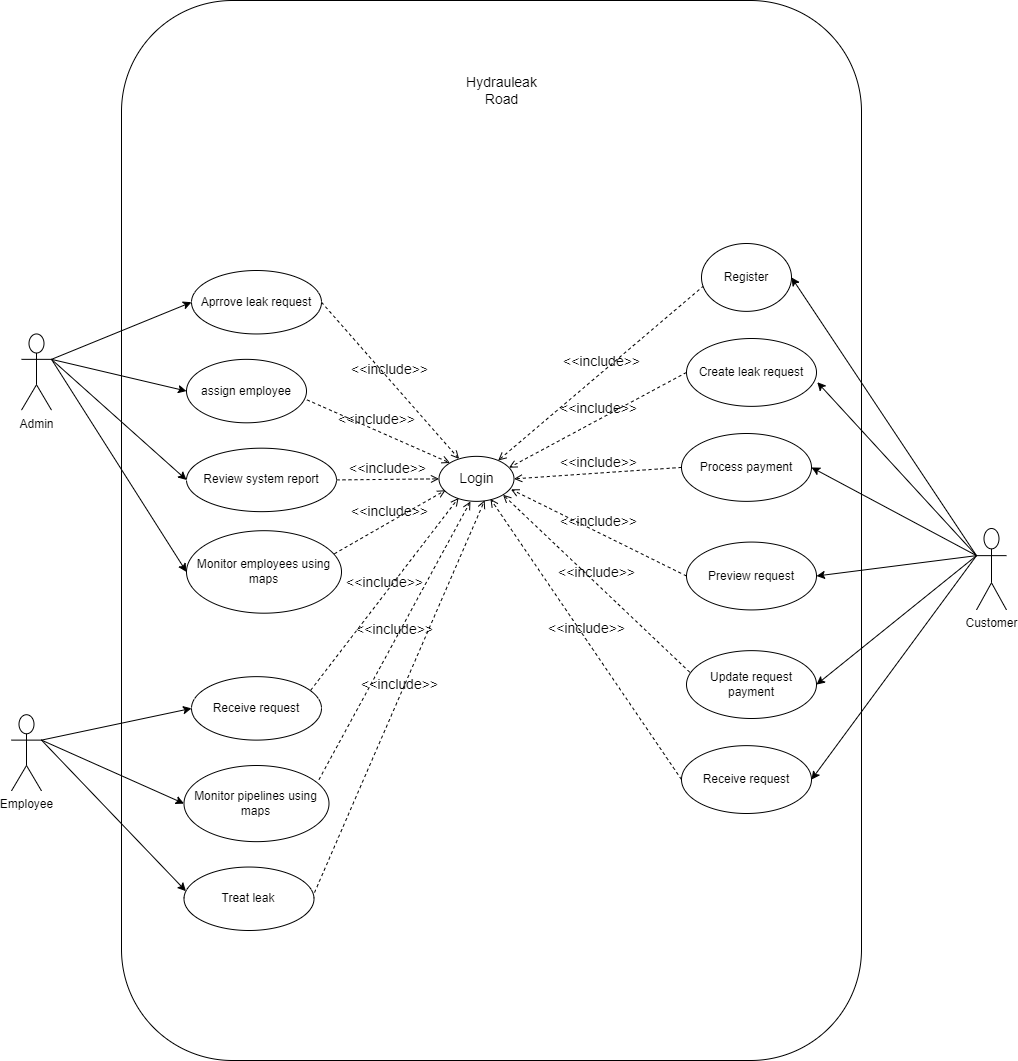

The diagram above was exported from draw.io. Its source (the exported page's mxGraphModel, read from the mxfile embedded in the PNG):
<mxGraphModel dx="1887" dy="2649" grid="1" gridSize="10" guides="1" tooltips="1" connect="1" arrows="1" fold="1" page="1" pageScale="1" pageWidth="1169" pageHeight="1654" math="0" shadow="0" extFonts="Permanent Marker^https://fonts.googleapis.com/css?family=Permanent+Marker">
  <root>
    <mxCell id="0" />
    <mxCell id="1" parent="0" />
    <mxCell id="xPb_KuKj2Em5wSklK65E-50" value="." style="text;html=1;strokeColor=none;fillColor=none;align=center;verticalAlign=middle;whiteSpace=wrap;rounded=0;fontSize=21;" vertex="1" parent="1">
      <mxGeometry x="535" y="-350" width="40" height="20" as="geometry" />
    </mxCell>
    <mxCell id="xPb_KuKj2Em5wSklK65E-111" value="." style="text;html=1;strokeColor=none;fillColor=none;align=center;verticalAlign=middle;whiteSpace=wrap;rounded=0;fontSize=21;" vertex="1" parent="1">
      <mxGeometry x="535" y="-350" width="40" height="20" as="geometry" />
    </mxCell>
    <mxCell id="xPb_KuKj2Em5wSklK65E-193" value="" style="group" vertex="1" connectable="0" parent="1">
      <mxGeometry x="87" y="-1370" width="995" height="1060" as="geometry" />
    </mxCell>
    <mxCell id="xPb_KuKj2Em5wSklK65E-135" value="" style="rounded=1;whiteSpace=wrap;html=1;" vertex="1" parent="xPb_KuKj2Em5wSklK65E-193">
      <mxGeometry x="110" width="740" height="1060" as="geometry" />
    </mxCell>
    <mxCell id="xPb_KuKj2Em5wSklK65E-141" value="Hydrauleak Road" style="text;html=1;strokeColor=none;fillColor=none;align=center;verticalAlign=middle;whiteSpace=wrap;rounded=0;fontSize=14;" vertex="1" parent="xPb_KuKj2Em5wSklK65E-193">
      <mxGeometry x="457.5" y="70" width="65" height="40" as="geometry" />
    </mxCell>
    <mxCell id="xPb_KuKj2Em5wSklK65E-176" value="Login" style="ellipse;whiteSpace=wrap;html=1;fontSize=14;" vertex="1" parent="xPb_KuKj2Em5wSklK65E-193">
      <mxGeometry x="427.5" y="455.8599999999999" width="75" height="45" as="geometry" />
    </mxCell>
    <mxCell id="xPb_KuKj2Em5wSklK65E-177" value="&amp;lt;&amp;lt;include&amp;gt;&amp;gt;" style="html=1;verticalAlign=bottom;labelBackgroundColor=none;endArrow=open;endFill=0;dashed=1;rounded=0;fontSize=14;exitX=1;exitY=0.5;exitDx=0;exitDy=0;" edge="1" parent="xPb_KuKj2Em5wSklK65E-193" source="xPb_KuKj2Em5wSklK65E-144" target="xPb_KuKj2Em5wSklK65E-176">
      <mxGeometry width="160" relative="1" as="geometry">
        <mxPoint x="390" y="304.5999999999999" as="sourcePoint" />
        <mxPoint x="550" y="304.5999999999999" as="targetPoint" />
      </mxGeometry>
    </mxCell>
    <mxCell id="xPb_KuKj2Em5wSklK65E-178" value="&amp;lt;&amp;lt;include&amp;gt;&amp;gt;" style="html=1;verticalAlign=bottom;labelBackgroundColor=none;endArrow=open;endFill=0;dashed=1;rounded=0;fontSize=14;exitX=0.026;exitY=0.622;exitDx=0;exitDy=0;exitPerimeter=0;" edge="1" parent="xPb_KuKj2Em5wSklK65E-193" source="xPb_KuKj2Em5wSklK65E-140" target="xPb_KuKj2Em5wSklK65E-176">
      <mxGeometry width="160" relative="1" as="geometry">
        <mxPoint x="400" y="314.5999999999999" as="sourcePoint" />
        <mxPoint x="460" y="400" as="targetPoint" />
      </mxGeometry>
    </mxCell>
    <mxCell id="xPb_KuKj2Em5wSklK65E-179" value="&amp;lt;&amp;lt;include&amp;gt;&amp;gt;" style="html=1;verticalAlign=bottom;labelBackgroundColor=none;endArrow=open;endFill=0;dashed=1;rounded=0;fontSize=14;exitX=0;exitY=0.5;exitDx=0;exitDy=0;entryX=0.933;entryY=0.252;entryDx=0;entryDy=0;entryPerimeter=0;" edge="1" parent="xPb_KuKj2Em5wSklK65E-193" source="xPb_KuKj2Em5wSklK65E-150" target="xPb_KuKj2Em5wSklK65E-176">
      <mxGeometry width="160" relative="1" as="geometry">
        <mxPoint x="577.3399999999999" y="291.0999999999999" as="sourcePoint" />
        <mxPoint x="472.5" y="415" as="targetPoint" />
      </mxGeometry>
    </mxCell>
    <mxCell id="xPb_KuKj2Em5wSklK65E-180" value="&amp;lt;&amp;lt;include&amp;gt;&amp;gt;" style="html=1;verticalAlign=bottom;labelBackgroundColor=none;endArrow=open;endFill=0;dashed=1;rounded=0;fontSize=14;exitX=0;exitY=0.5;exitDx=0;exitDy=0;entryX=1;entryY=0.5;entryDx=0;entryDy=0;" edge="1" parent="xPb_KuKj2Em5wSklK65E-193" source="xPb_KuKj2Em5wSklK65E-152" target="xPb_KuKj2Em5wSklK65E-176">
      <mxGeometry width="160" relative="1" as="geometry">
        <mxPoint x="560.0000000000014" y="355" as="sourcePoint" />
        <mxPoint x="489.67499999999995" y="418.4649999999999" as="targetPoint" />
      </mxGeometry>
    </mxCell>
    <mxCell id="xPb_KuKj2Em5wSklK65E-181" value="&amp;lt;&amp;lt;include&amp;gt;&amp;gt;" style="html=1;verticalAlign=bottom;labelBackgroundColor=none;endArrow=open;endFill=0;dashed=1;rounded=0;fontSize=14;exitX=0;exitY=0.5;exitDx=0;exitDy=0;entryX=0.959;entryY=0.732;entryDx=0;entryDy=0;entryPerimeter=0;" edge="1" parent="xPb_KuKj2Em5wSklK65E-193" source="xPb_KuKj2Em5wSklK65E-153" target="xPb_KuKj2Em5wSklK65E-176">
      <mxGeometry width="160" relative="1" as="geometry">
        <mxPoint x="555.0000000000014" y="425" as="sourcePoint" />
        <mxPoint x="509.9999999999991" y="437.5" as="targetPoint" />
      </mxGeometry>
    </mxCell>
    <mxCell id="xPb_KuKj2Em5wSklK65E-183" value="&amp;lt;&amp;lt;include&amp;gt;&amp;gt;" style="html=1;verticalAlign=bottom;labelBackgroundColor=none;endArrow=open;endFill=0;dashed=1;rounded=0;fontSize=14;exitX=0.025;exitY=0.318;exitDx=0;exitDy=0;entryX=1;entryY=1;entryDx=0;entryDy=0;exitPerimeter=0;" edge="1" parent="xPb_KuKj2Em5wSklK65E-193" source="xPb_KuKj2Em5wSklK65E-154" target="xPb_KuKj2Em5wSklK65E-176">
      <mxGeometry width="160" relative="1" as="geometry">
        <mxPoint x="570.0000000000014" y="515" as="sourcePoint" />
        <mxPoint x="516.925" y="457.94000000000005" as="targetPoint" />
      </mxGeometry>
    </mxCell>
    <mxCell id="xPb_KuKj2Em5wSklK65E-184" value="&amp;lt;&amp;lt;include&amp;gt;&amp;gt;" style="html=1;verticalAlign=bottom;labelBackgroundColor=none;endArrow=open;endFill=0;dashed=1;rounded=0;fontSize=14;exitX=0;exitY=0.5;exitDx=0;exitDy=0;entryX=0.686;entryY=0.945;entryDx=0;entryDy=0;entryPerimeter=0;" edge="1" parent="xPb_KuKj2Em5wSklK65E-193" source="xPb_KuKj2Em5wSklK65E-155" target="xPb_KuKj2Em5wSklK65E-176">
      <mxGeometry width="160" relative="1" as="geometry">
        <mxPoint x="563.25" y="575.9000000000001" as="sourcePoint" />
        <mxPoint x="498.82505683032946" y="453.52394763585266" as="targetPoint" />
      </mxGeometry>
    </mxCell>
    <mxCell id="xPb_KuKj2Em5wSklK65E-185" value="&amp;lt;&amp;lt;include&amp;gt;&amp;gt;" style="html=1;verticalAlign=bottom;labelBackgroundColor=none;endArrow=open;endFill=0;dashed=1;rounded=0;fontSize=14;exitX=1.004;exitY=0.402;exitDx=0;exitDy=0;exitPerimeter=0;entryX=0.609;entryY=0.977;entryDx=0;entryDy=0;entryPerimeter=0;" edge="1" parent="xPb_KuKj2Em5wSklK65E-193" source="xPb_KuKj2Em5wSklK65E-156" target="xPb_KuKj2Em5wSklK65E-176">
      <mxGeometry width="160" relative="1" as="geometry">
        <mxPoint x="555.0000000000014" y="655" as="sourcePoint" />
        <mxPoint x="480" y="500" as="targetPoint" />
      </mxGeometry>
    </mxCell>
    <mxCell id="xPb_KuKj2Em5wSklK65E-186" value="&amp;lt;&amp;lt;include&amp;gt;&amp;gt;" style="html=1;verticalAlign=bottom;labelBackgroundColor=none;endArrow=open;endFill=0;dashed=1;rounded=0;fontSize=14;exitX=0.931;exitY=0.185;exitDx=0;exitDy=0;entryX=0.419;entryY=1.003;entryDx=0;entryDy=0;exitPerimeter=0;entryPerimeter=0;" edge="1" parent="xPb_KuKj2Em5wSklK65E-193" source="xPb_KuKj2Em5wSklK65E-157" target="xPb_KuKj2Em5wSklK65E-176">
      <mxGeometry width="160" relative="1" as="geometry">
        <mxPoint x="393.02" y="780.0999999999999" as="sourcePoint" />
        <mxPoint x="478.79999999999995" y="463.2850000000001" as="targetPoint" />
      </mxGeometry>
    </mxCell>
    <mxCell id="xPb_KuKj2Em5wSklK65E-187" value="&amp;lt;&amp;lt;include&amp;gt;&amp;gt;" style="html=1;verticalAlign=bottom;labelBackgroundColor=none;endArrow=open;endFill=0;dashed=1;rounded=0;fontSize=14;exitX=0.917;exitY=0.214;exitDx=0;exitDy=0;entryX=0.261;entryY=0.924;entryDx=0;entryDy=0;exitPerimeter=0;entryPerimeter=0;" edge="1" parent="xPb_KuKj2Em5wSklK65E-193" source="xPb_KuKj2Em5wSklK65E-160" target="xPb_KuKj2Em5wSklK65E-176">
      <mxGeometry width="160" relative="1" as="geometry">
        <mxPoint x="397.4950000000001" y="691.0999999999999" as="sourcePoint" />
        <mxPoint x="472.5" y="460" as="targetPoint" />
      </mxGeometry>
    </mxCell>
    <mxCell id="xPb_KuKj2Em5wSklK65E-188" value="&amp;lt;&amp;lt;include&amp;gt;&amp;gt;" style="html=1;verticalAlign=bottom;labelBackgroundColor=none;endArrow=open;endFill=0;dashed=1;rounded=0;fontSize=14;exitX=0.954;exitY=0.28;exitDx=0;exitDy=0;entryX=0.087;entryY=0.753;entryDx=0;entryDy=0;exitPerimeter=0;entryPerimeter=0;" edge="1" parent="xPb_KuKj2Em5wSklK65E-193" source="xPb_KuKj2Em5wSklK65E-148" target="xPb_KuKj2Em5wSklK65E-176">
      <mxGeometry width="160" relative="1" as="geometry">
        <mxPoint x="389.21000000000004" y="620.7" as="sourcePoint" />
        <mxPoint x="460.2750000000001" y="461.98" as="targetPoint" />
      </mxGeometry>
    </mxCell>
    <mxCell id="xPb_KuKj2Em5wSklK65E-190" value="&amp;lt;&amp;lt;include&amp;gt;&amp;gt;" style="html=1;verticalAlign=bottom;labelBackgroundColor=none;endArrow=open;endFill=0;dashed=1;rounded=0;fontSize=14;exitX=0.958;exitY=0.6;exitDx=0;exitDy=0;entryX=0;entryY=0;entryDx=0;entryDy=0;exitPerimeter=0;" edge="1" parent="xPb_KuKj2Em5wSklK65E-193" source="xPb_KuKj2Em5wSklK65E-145" target="xPb_KuKj2Em5wSklK65E-176">
      <mxGeometry width="160" relative="1" as="geometry">
        <mxPoint x="414.99999999999886" y="455" as="sourcePoint" />
        <mxPoint x="437.17499999999995" y="443.44000000000005" as="targetPoint" />
      </mxGeometry>
    </mxCell>
    <mxCell id="xPb_KuKj2Em5wSklK65E-130" value="Customer" style="shape=umlActor;verticalLabelPosition=bottom;verticalAlign=top;html=1;outlineConnect=0;" vertex="1" parent="xPb_KuKj2Em5wSklK65E-193">
      <mxGeometry x="965" y="528" width="30" height="81.42857142857142" as="geometry" />
    </mxCell>
    <mxCell id="xPb_KuKj2Em5wSklK65E-140" value="Register" style="ellipse;whiteSpace=wrap;html=1;" vertex="1" parent="xPb_KuKj2Em5wSklK65E-193">
      <mxGeometry x="690" y="243" width="90" height="67.85714285714285" as="geometry" />
    </mxCell>
    <mxCell id="xPb_KuKj2Em5wSklK65E-150" value="Create leak request" style="ellipse;whiteSpace=wrap;html=1;" vertex="1" parent="xPb_KuKj2Em5wSklK65E-193">
      <mxGeometry x="675" y="338" width="130" height="67.85714285714285" as="geometry" />
    </mxCell>
    <mxCell id="xPb_KuKj2Em5wSklK65E-152" value="Process payment" style="ellipse;whiteSpace=wrap;html=1;" vertex="1" parent="xPb_KuKj2Em5wSklK65E-193">
      <mxGeometry x="670" y="433" width="130" height="67.85714285714285" as="geometry" />
    </mxCell>
    <mxCell id="xPb_KuKj2Em5wSklK65E-153" value="Preview request&lt;span style=&quot;color: rgba(0, 0, 0, 0); font-family: monospace; font-size: 0px; text-align: start;&quot;&gt;%3CmxGraphModel%3E%3Croot%3E%3CmxCell%20id%3D%220%22%2F%3E%3CmxCell%20id%3D%221%22%20parent%3D%220%22%2F%3E%3CmxCell%20id%3D%222%22%20value%3D%22Process%20payment%22%20style%3D%22ellipse%3BwhiteSpace%3Dwrap%3Bhtml%3D1%3B%22%20vertex%3D%221%22%20parent%3D%221%22%3E%3CmxGeometry%20x%3D%22635%22%20y%3D%22-1250%22%20width%3D%22130%22%20height%3D%2250%22%20as%3D%22geometry%22%2F%3E%3C%2FmxCell%3E%3C%2Froot%3E%3C%2FmxGraphModel%3E&lt;/span&gt;" style="ellipse;whiteSpace=wrap;html=1;" vertex="1" parent="xPb_KuKj2Em5wSklK65E-193">
      <mxGeometry x="675" y="541.5714285714284" width="130" height="67.85714285714285" as="geometry" />
    </mxCell>
    <mxCell id="xPb_KuKj2Em5wSklK65E-154" value="Update request payment" style="ellipse;whiteSpace=wrap;html=1;" vertex="1" parent="xPb_KuKj2Em5wSklK65E-193">
      <mxGeometry x="675" y="650.1428571428571" width="130" height="67.85714285714285" as="geometry" />
    </mxCell>
    <mxCell id="xPb_KuKj2Em5wSklK65E-155" value="Receive request" style="ellipse;whiteSpace=wrap;html=1;" vertex="1" parent="xPb_KuKj2Em5wSklK65E-193">
      <mxGeometry x="670" y="745.1428571428571" width="130" height="67.85714285714285" as="geometry" />
    </mxCell>
    <mxCell id="xPb_KuKj2Em5wSklK65E-170" value="" style="endArrow=classic;html=1;rounded=0;fontSize=14;entryX=1.006;entryY=0.644;entryDx=0;entryDy=0;entryPerimeter=0;exitX=0;exitY=0.3333333333333333;exitDx=0;exitDy=0;exitPerimeter=0;" edge="1" parent="xPb_KuKj2Em5wSklK65E-193" source="xPb_KuKj2Em5wSklK65E-130" target="xPb_KuKj2Em5wSklK65E-150">
      <mxGeometry width="50" height="50" relative="1" as="geometry">
        <mxPoint x="245" y="799.4285714285713" as="sourcePoint" />
        <mxPoint x="389.45000000000005" y="960.9285714285713" as="targetPoint" />
      </mxGeometry>
    </mxCell>
    <mxCell id="xPb_KuKj2Em5wSklK65E-171" value="" style="endArrow=classic;html=1;rounded=0;fontSize=14;entryX=1;entryY=0.5;entryDx=0;entryDy=0;" edge="1" parent="xPb_KuKj2Em5wSklK65E-193" target="xPb_KuKj2Em5wSklK65E-140">
      <mxGeometry width="50" height="50" relative="1" as="geometry">
        <mxPoint x="965" y="555.1428571428571" as="sourcePoint" />
        <mxPoint x="815.78" y="395.2714285714287" as="targetPoint" />
      </mxGeometry>
    </mxCell>
    <mxCell id="xPb_KuKj2Em5wSklK65E-172" value="" style="endArrow=classic;html=1;rounded=0;fontSize=14;entryX=1;entryY=0.5;entryDx=0;entryDy=0;" edge="1" parent="xPb_KuKj2Em5wSklK65E-193" target="xPb_KuKj2Em5wSklK65E-152">
      <mxGeometry width="50" height="50" relative="1" as="geometry">
        <mxPoint x="965" y="555.1428571428571" as="sourcePoint" />
        <mxPoint x="815.78" y="395.2714285714287" as="targetPoint" />
      </mxGeometry>
    </mxCell>
    <mxCell id="xPb_KuKj2Em5wSklK65E-173" value="" style="endArrow=classic;html=1;rounded=0;fontSize=14;entryX=1;entryY=0.5;entryDx=0;entryDy=0;" edge="1" parent="xPb_KuKj2Em5wSklK65E-193" target="xPb_KuKj2Em5wSklK65E-153">
      <mxGeometry width="50" height="50" relative="1" as="geometry">
        <mxPoint x="965" y="555.1428571428571" as="sourcePoint" />
        <mxPoint x="810" y="480.5" as="targetPoint" />
      </mxGeometry>
    </mxCell>
    <mxCell id="xPb_KuKj2Em5wSklK65E-174" value="" style="endArrow=classic;html=1;rounded=0;fontSize=14;entryX=1;entryY=0.5;entryDx=0;entryDy=0;" edge="1" parent="xPb_KuKj2Em5wSklK65E-193" target="xPb_KuKj2Em5wSklK65E-154">
      <mxGeometry width="50" height="50" relative="1" as="geometry">
        <mxPoint x="965" y="555.1428571428571" as="sourcePoint" />
        <mxPoint x="815" y="589.0714285714284" as="targetPoint" />
      </mxGeometry>
    </mxCell>
    <mxCell id="xPb_KuKj2Em5wSklK65E-175" value="" style="endArrow=classic;html=1;rounded=0;fontSize=14;entryX=1;entryY=0.5;entryDx=0;entryDy=0;" edge="1" parent="xPb_KuKj2Em5wSklK65E-193" target="xPb_KuKj2Em5wSklK65E-155">
      <mxGeometry width="50" height="50" relative="1" as="geometry">
        <mxPoint x="965" y="555.1428571428571" as="sourcePoint" />
        <mxPoint x="815" y="697.6428571428571" as="targetPoint" />
      </mxGeometry>
    </mxCell>
    <mxCell id="xPb_KuKj2Em5wSklK65E-136" value="Employee" style="shape=umlActor;verticalLabelPosition=bottom;verticalAlign=top;html=1;outlineConnect=0;" vertex="1" parent="xPb_KuKj2Em5wSklK65E-193">
      <mxGeometry y="714.2307692307693" width="29.999567941240013" height="76.15384615384615" as="geometry" />
    </mxCell>
    <mxCell id="xPb_KuKj2Em5wSklK65E-137" value="Admin" style="shape=umlActor;verticalLabelPosition=bottom;verticalAlign=top;html=1;outlineConnect=0;" vertex="1" parent="xPb_KuKj2Em5wSklK65E-193">
      <mxGeometry x="9.999855980413344" y="333.46153846153857" width="29.999567941240013" height="76.15384615384615" as="geometry" />
    </mxCell>
    <mxCell id="xPb_KuKj2Em5wSklK65E-144" value="Aprrove leak request" style="ellipse;whiteSpace=wrap;html=1;" vertex="1" parent="xPb_KuKj2Em5wSklK65E-193">
      <mxGeometry x="179.99740764744007" y="270" width="129.99812774537338" height="63.46153846153846" as="geometry" />
    </mxCell>
    <mxCell id="xPb_KuKj2Em5wSklK65E-145" value="assign employee" style="ellipse;whiteSpace=wrap;html=1;" vertex="1" parent="xPb_KuKj2Em5wSklK65E-193">
      <mxGeometry x="174.99747965723338" y="358.8461538461538" width="119.99827176496005" height="63.46153846153846" as="geometry" />
    </mxCell>
    <mxCell id="xPb_KuKj2Em5wSklK65E-146" value="Review system report" style="ellipse;whiteSpace=wrap;html=1;" vertex="1" parent="xPb_KuKj2Em5wSklK65E-193">
      <mxGeometry x="174.99747965723338" y="447.6923076923076" width="149.99783970620007" height="63.46153846153846" as="geometry" />
    </mxCell>
    <mxCell id="xPb_KuKj2Em5wSklK65E-148" value="Monitor employees using maps" style="ellipse;whiteSpace=wrap;html=1;" vertex="1" parent="xPb_KuKj2Em5wSklK65E-193">
      <mxGeometry x="174.99747965723338" y="530.1923076923076" width="154.99776769640673" height="82.5" as="geometry" />
    </mxCell>
    <mxCell id="xPb_KuKj2Em5wSklK65E-156" value="Treat leak" style="ellipse;whiteSpace=wrap;html=1;" vertex="1" parent="xPb_KuKj2Em5wSklK65E-193">
      <mxGeometry x="172.49751566213007" y="866.5384615384615" width="129.99812774537338" height="63.46153846153846" as="geometry" />
    </mxCell>
    <mxCell id="xPb_KuKj2Em5wSklK65E-157" value="Monitor pipelines using maps" style="ellipse;whiteSpace=wrap;html=1;" vertex="1" parent="xPb_KuKj2Em5wSklK65E-193">
      <mxGeometry x="172.49751566213007" y="765" width="144.9979117159934" height="76.15384615384615" as="geometry" />
    </mxCell>
    <mxCell id="xPb_KuKj2Em5wSklK65E-160" value="Receive request" style="ellipse;whiteSpace=wrap;html=1;" vertex="1" parent="xPb_KuKj2Em5wSklK65E-193">
      <mxGeometry x="179.99740764744007" y="676.1538461538462" width="129.99812774537338" height="63.46153846153846" as="geometry" />
    </mxCell>
    <mxCell id="xPb_KuKj2Em5wSklK65E-162" value="" style="endArrow=classic;html=1;rounded=0;fontSize=14;entryX=0;entryY=0.5;entryDx=0;entryDy=0;exitX=1;exitY=0.3333333333333333;exitDx=0;exitDy=0;exitPerimeter=0;" edge="1" parent="xPb_KuKj2Em5wSklK65E-193" source="xPb_KuKj2Em5wSklK65E-137" target="xPb_KuKj2Em5wSklK65E-144">
      <mxGeometry width="50" height="50" relative="1" as="geometry">
        <mxPoint x="469.9932310794269" y="409.6153846153845" as="sourcePoint" />
        <mxPoint x="519.9925109814935" y="346.1538461538462" as="targetPoint" />
      </mxGeometry>
    </mxCell>
    <mxCell id="xPb_KuKj2Em5wSklK65E-163" value="" style="endArrow=classic;html=1;rounded=0;fontSize=14;entryX=0;entryY=0.5;entryDx=0;entryDy=0;exitX=1;exitY=0.3333333333333333;exitDx=0;exitDy=0;exitPerimeter=0;" edge="1" parent="xPb_KuKj2Em5wSklK65E-193" source="xPb_KuKj2Em5wSklK65E-137" target="xPb_KuKj2Em5wSklK65E-145">
      <mxGeometry width="50" height="50" relative="1" as="geometry">
        <mxPoint x="49.99927990206669" y="371.53846153846143" as="sourcePoint" />
        <mxPoint x="189.99726362785339" y="314.4230769230769" as="targetPoint" />
      </mxGeometry>
    </mxCell>
    <mxCell id="xPb_KuKj2Em5wSklK65E-164" value="" style="endArrow=classic;html=1;rounded=0;fontSize=14;entryX=0;entryY=0.5;entryDx=0;entryDy=0;exitX=1;exitY=0.3333333333333333;exitDx=0;exitDy=0;exitPerimeter=0;" edge="1" parent="xPb_KuKj2Em5wSklK65E-193" source="xPb_KuKj2Em5wSklK65E-137" target="xPb_KuKj2Em5wSklK65E-146">
      <mxGeometry width="50" height="50" relative="1" as="geometry">
        <mxPoint x="49.99927990206669" y="371.53846153846143" as="sourcePoint" />
        <mxPoint x="184.99733563764676" y="403.2692307692307" as="targetPoint" />
      </mxGeometry>
    </mxCell>
    <mxCell id="xPb_KuKj2Em5wSklK65E-165" value="" style="endArrow=classic;html=1;rounded=0;fontSize=14;entryX=0;entryY=0.5;entryDx=0;entryDy=0;" edge="1" parent="xPb_KuKj2Em5wSklK65E-193" target="xPb_KuKj2Em5wSklK65E-148">
      <mxGeometry width="50" height="50" relative="1" as="geometry">
        <mxPoint x="39.999423921653346" y="358.8461538461538" as="sourcePoint" />
        <mxPoint x="184.99733563764676" y="492.1153846153845" as="targetPoint" />
      </mxGeometry>
    </mxCell>
    <mxCell id="xPb_KuKj2Em5wSklK65E-166" value="" style="endArrow=classic;html=1;rounded=0;fontSize=14;entryX=0;entryY=0.5;entryDx=0;entryDy=0;exitX=1;exitY=0.3333333333333333;exitDx=0;exitDy=0;exitPerimeter=0;" edge="1" parent="xPb_KuKj2Em5wSklK65E-193" source="xPb_KuKj2Em5wSklK65E-136" target="xPb_KuKj2Em5wSklK65E-160">
      <mxGeometry width="50" height="50" relative="1" as="geometry">
        <mxPoint x="49.99927990206669" y="371.53846153846143" as="sourcePoint" />
        <mxPoint x="189.99726362785339" y="314.4230769230769" as="targetPoint" />
      </mxGeometry>
    </mxCell>
    <mxCell id="xPb_KuKj2Em5wSklK65E-167" value="" style="endArrow=classic;html=1;rounded=0;fontSize=14;entryX=0;entryY=0.5;entryDx=0;entryDy=0;" edge="1" parent="xPb_KuKj2Em5wSklK65E-193" target="xPb_KuKj2Em5wSklK65E-157">
      <mxGeometry width="50" height="50" relative="1" as="geometry">
        <mxPoint x="29.999567941240016" y="739.6153846153845" as="sourcePoint" />
        <mxPoint x="189.99726362785339" y="720.5769230769231" as="targetPoint" />
      </mxGeometry>
    </mxCell>
    <mxCell id="xPb_KuKj2Em5wSklK65E-168" value="" style="endArrow=classic;html=1;rounded=0;fontSize=14;entryX=0.015;entryY=0.38;entryDx=0;entryDy=0;entryPerimeter=0;" edge="1" parent="xPb_KuKj2Em5wSklK65E-193" target="xPb_KuKj2Em5wSklK65E-156">
      <mxGeometry width="50" height="50" relative="1" as="geometry">
        <mxPoint x="29.999567941240016" y="739.6153846153845" as="sourcePoint" />
        <mxPoint x="182.49737164254338" y="815.7692307692307" as="targetPoint" />
      </mxGeometry>
    </mxCell>
    <mxCell id="xPb_KuKj2Em5wSklK65E-189" value="&amp;lt;&amp;lt;include&amp;gt;&amp;gt;" style="html=1;verticalAlign=bottom;labelBackgroundColor=none;endArrow=open;endFill=0;dashed=1;rounded=0;fontSize=14;exitX=1;exitY=0.5;exitDx=0;exitDy=0;entryX=0;entryY=0.5;entryDx=0;entryDy=0;" edge="1" parent="xPb_KuKj2Em5wSklK65E-193" source="xPb_KuKj2Em5wSklK65E-146" target="xPb_KuKj2Em5wSklK65E-176">
      <mxGeometry width="160" relative="1" as="geometry">
        <mxPoint x="332.8652060200189" y="565.9846153846154" as="sourcePoint" />
        <mxPoint x="347.17" y="464.75076923076927" as="targetPoint" />
      </mxGeometry>
    </mxCell>
  </root>
</mxGraphModel>